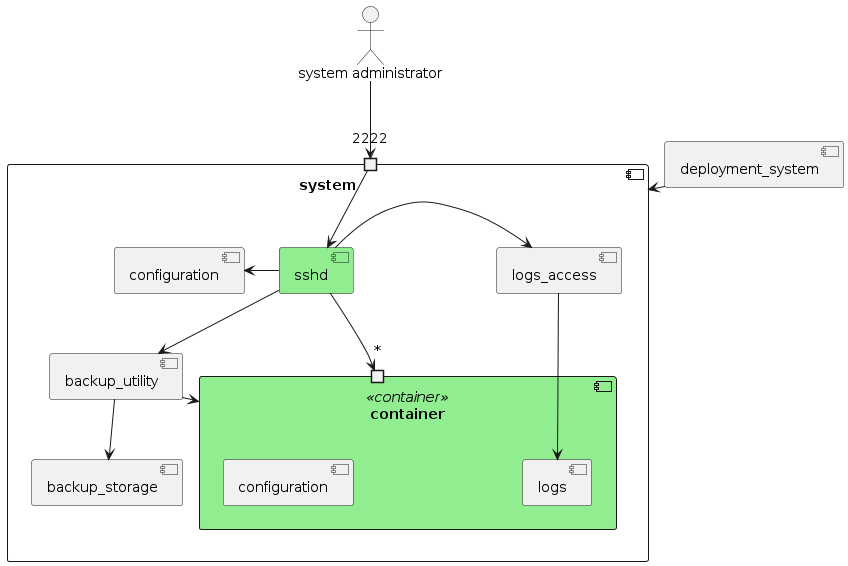

The diagram above was rendered by PlantUML. Its source (embedded in the PNG):
@startuml components_chosen_2

component system {
    portin "2222" as i2222

    component backup_storage
    component backup_utility
    component logs_access
    component configuration as sys_config
    component sshd #LightGreen

    component container <<container>> #LightGreen {
        portin "*" as blank

        component logs
        component configuration
    }
}

actor "system administrator" as admin
component deployment_system

admin --> i2222

i2222 --> sshd
sys_config <- sshd
sshd --> blank
sshd -> logs_access

deployment_system --> system
logs_access --> logs
backup_utility --> container
backup_utility --> backup_storage
sshd --> backup_utility

@enduml